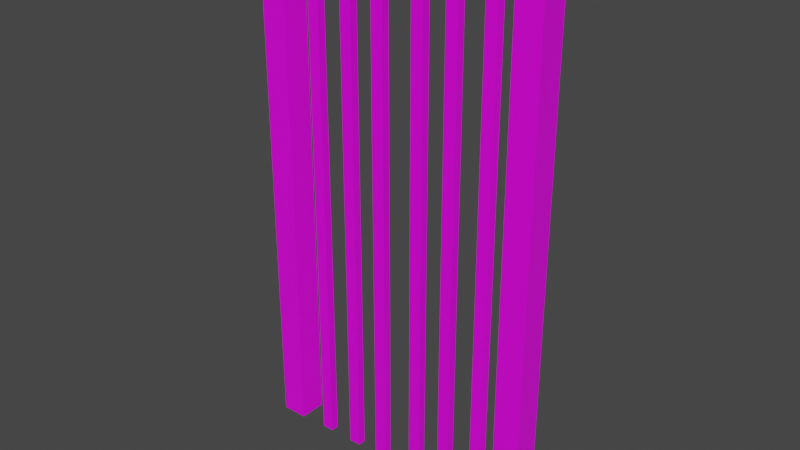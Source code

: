 # Source: kalterit.blend  (saved by Blender 2.93.20; exported with 4.5.12 LTS)
import bpy
from mathutils import Matrix  # noqa: F401  (used for matrix-valued properties, if any)

bpy.ops.wm.read_factory_settings(use_empty=True)
scene = bpy.context.scene
scene.name = 'Scene'

# ---- collections
col_collection = bpy.data.collections.new('Collection'); scene.collection.children.link(col_collection)

# ---- images (referenced by path relative to the original .blend; pixels are not part of the script)
import os
ASSET_DIR = os.environ.get("B2B_ASSET_DIR", "")  # directory of the original .blend (textures are referenced by path, not embedded)
HERE = os.path.dirname(os.path.abspath(__file__))  # packed textures are extracted next to this script under _unpacked/

def load_image(name, relpath, width, height, colorspace="sRGB"):
    """Load a texture the original file referenced (path relative to the .blend, or extracted next to this script)."""
    p = next((c for c in (os.path.join(HERE, relpath), os.path.join(ASSET_DIR, relpath)) if relpath and os.path.exists(c)), "")
    if p:
        img = bpy.data.images.load(p, check_existing=True)
        img.name = name
    else:  # same state as the original file: an image datablock whose file is absent (Cycles renders it pink)
        img = bpy.data.images.new(name, width, height)
        img.source = "FILE"
        img.filepath = "//" + (relpath or name)
    img.colorspace_settings.name = colorspace
    return img
img_metalplates013_1k_color_png = load_image('MetalPlates013_1K_Color.png', 'MetalPlates013_1K_Color.png', 1024, 1024, 'sRGB')

# ---- materials (node trees are filled in below, after node groups)
mat_material = bpy.data.materials.new('Material')
mat_material.alpha_threshold = 0.0
mat_material.use_transparent_shadow = False
mat_material.line_color = (0.0, 0.0, 0.0, 1.0)

# ---- material node trees
mat_material.use_nodes = True; mat_material.node_tree.nodes.clear()
_N = mat_material.node_tree.nodes; _L = mat_material.node_tree.links
n0 = _N.new('ShaderNodeOutputMaterial'); n0.name = 'Material Output'; n0.location = (300, 300)
n1 = _N.new('ShaderNodeBsdfPrincipled'); n1.name = 'Principled BSDF'; n1.location = (10, 300)
n1.distribution = 'GGX'
n1.subsurface_method = 'BURLEY'
n1.inputs[2].default_value = 0.4
n1.inputs[3].default_value = 1.45
n1.inputs[27].default_value = (0.0, 0.0, 0.0, 1.0)
n1.inputs[28].default_value = 1.0
n2 = _N.new('ShaderNodeTexImage'); n2.name = 'Image Texture'; n2.location = (-280, 280)
n2.image = img_metalplates013_1k_color_png
_L.new(n1.outputs[0], n0.inputs[0])
_L.new(n2.outputs[0], n1.inputs[0])
n0.is_active_output = True

# ---- world
world_world = bpy.data.worlds.new('World'); scene.world = world_world
world_world.use_nodes = True; world_world.node_tree.nodes.clear()
_N = world_world.node_tree.nodes; _L = world_world.node_tree.links
n0 = _N.new('ShaderNodeOutputWorld'); n0.name = 'World Output'; n0.location = (300, 300)
n1 = _N.new('ShaderNodeBackground'); n1.name = 'Background'; n1.location = (10, 300)
n1.inputs[0].default_value = (0.05088, 0.05088, 0.05088, 1.0)
_L.new(n1.outputs[0], n0.inputs[0])
n0.is_active_output = True
world_world.color = (0.05088, 0.05088, 0.05088)
world_world.use_sun_shadow = False
world_world.sun_shadow_jitter_overblur = 0.0

# ---- meshes
me_cube = bpy.data.meshes.new('Cube')
me_cube.from_pydata([(-9.203, 1.088, 1.012), (-9.203, 1.088, -0.9876), (-9.203, -0.9123, 1.012), (-9.203, -0.9123, -0.9876), (-11.2, 1.088, 1.012), (-11.2, 1.088, -0.9876), (-11.2, -0.9123, 1.012), (-11.2, -0.9123, -0.9876), (-9.203, 1.088, 0.9036), (-11.2, -0.9123, 0.9036), (-9.203, -0.9123, 0.9036), (-11.2, 1.088, 0.9036), (0.38, 1.088, 1.012), (0.38, -0.9123, 1.012), (0.38, 1.088, 0.9036), (0.38, -0.9123, 0.9036), (-11.2, 0.3396, -0.9876), (-9.203, 0.3396, 1.012), (-11.2, 0.3396, 1.012), (-9.203, 0.3396, -0.9876), (-9.203, 0.3396, 0.9036), (-11.2, 0.3396, 0.9036), (0.38, 0.3396, 1.012), (0.38, 0.3396, 0.9036), (-3.858, 0.3396, 0.9036), (-6.286, 0.3396, 0.9036), (-3.484, 0.3396, 0.9036), (-11.2, -0.251, -0.9876), (-9.203, -0.251, 1.012), (-9.203, -0.251, 0.9036), (0.38, -0.251, 1.012), (0.38, -0.251, 0.9036), (-6.286, -0.251, 0.9036), (-3.484, -0.251, 0.9036), (-11.2, -0.251, 1.012), (-9.203, -0.251, -0.9876), (-11.2, -0.251, 0.9036), (-5.371, 0.3396, 0.9036), (-5.371, -0.251, 0.9036), (-4.791, 0.3396, 0.9036), (-4.418, 0.3396, 0.9036), (-7.656, 0.3396, 0.9036), (-7.656, -0.251, 0.9036), (-4.418, -0.251, 0.9036), (-6.741, 0.3396, 0.9036), (-6.741, -0.251, 0.9036), (-1.165, -0.251, 0.9036), (-2.131, 0.3396, 0.9036), (-3.858, -0.251, 0.9036), (-6.286, 0.3396, 0.9108), (-6.286, -0.251, 0.9108), (-4.791, -0.251, 0.9036), (-7.656, 0.3396, 0.9108), (-7.656, -0.251, 0.9108), (-1.165, 0.3396, 0.9036), (-2.131, -0.251, 0.9036), (-7.656, 0.3396, -1.016), (-7.656, -0.251, -1.016), (-6.741, 0.3396, -1.016), (-6.741, -0.251, -1.016), (-3.858, 0.3396, -1.016), (-3.858, -0.251, -1.016), (-4.791, 0.3396, -1.016), (-4.791, -0.251, -1.016), (-2.131, 0.3396, -1.016), (-1.165, 0.3396, -1.016), (-2.131, -0.251, -1.016), (-1.165, -0.251, -1.016)], [], [(28, 34, 6, 2), (10, 2, 6, 9), (21, 18, 4, 11), (27, 35, 3, 7), (13, 30, 28, 2), (11, 4, 0, 8), (5, 11, 8, 1), (35, 29, 10, 3), (16, 21, 11, 5), (3, 10, 9, 7), (31, 30, 13, 15), (32, 38, 48, 33, 55, 46, 31, 15, 10, 29), (15, 13, 2, 10), (0, 12, 14, 8), (33, 48, 51, 43), (38, 45, 44, 37, 24, 48), (46, 54, 23, 31), (14, 12, 22, 23), (27, 36, 21, 16), (1, 8, 20, 19), (5, 1, 19, 16), (36, 34, 18, 21), (0, 4, 18, 17), (9, 6, 34, 36), (7, 9, 36, 27), (30, 22, 17, 28), (26, 47, 55, 33, 43, 40), (23, 22, 30, 31), (19, 20, 29, 35), (16, 19, 35, 27), (17, 18, 34, 28), (38, 32, 42, 45), (51, 39, 40, 43), (51, 48, 61, 63), (25, 37, 44, 41), (24, 26, 40, 39), (42, 32, 50, 53), (22, 12, 0, 17), (50, 49, 52, 53), (41, 44, 58, 56), (47, 54, 65, 64), (25, 41, 52, 49), (41, 42, 53, 52), (57, 56, 58, 59), (61, 60, 62, 63), (66, 64, 65, 67), (42, 41, 56, 57), (39, 51, 63, 62), (46, 55, 66, 67), (45, 42, 57, 59), (54, 46, 67, 65), (44, 45, 59, 58), (48, 24, 60, 61), (24, 39, 62, 60), (55, 47, 64, 66), (8, 14, 23, 54, 47, 26, 24, 37, 25, 20), (25, 49, 50, 32, 29, 20)])
_uv = me_cube.uv_layers.new(name='UVMap')
_uv.uv.foreach_set('vector', [0.4024, 0.8273, 0.4024, 1.0, 0.3453, 1.0, 0.3453, 0.8273, 0.0, 0.05441, 0.0, 0.0, 1.0, 5.96e-08, 1.0, 0.05441, 0.7553, 0.1633, 0.7553, 0.1727, 0.6907, 0.1727, 0.6907, 0.1633, 0.6907, 0.2882, 0.8633, 0.2882, 0.8633, 0.3453, 0.6907, 0.3453, 0.3453, 0.0, 0.4024, 0.0, 0.4024, 0.8273, 0.3453, 0.8273, 1.0, 0.0, 1.0, 0.05441, 0.0, 0.05441, 0.0, 1.192e-07, 0.9456, 1.0, 0.4728, 1.0, 0.4728, 0.5, 0.9456, 0.5, 0.4728, 0.1653, 0.0, 0.1653, 0.0, 0.0, 0.4728, 0.0, 0.9456, 0.187, 0.4728, 0.187, 0.4728, 0.0, 0.9456, 0.0, 0.4728, 1.0, 0.0, 1.0, 0.0, 0.5, 0.4728, 0.5, 0.9423, 0.4024, 0.9329, 0.4024, 0.9329, 0.3453, 0.9423, 0.3453, 0.5751, 0.2518, 0.5751, 0.3308, 0.5751, 0.4615, 0.5751, 0.4937, 0.5751, 0.6105, 0.5751, 0.6939, 0.5751, 0.8273, 0.518, 0.8273, 0.518, 0.0, 0.5751, 0.0, 0.01745, 1.0, 0.0, 0.9999, 3.732e-08, 0.0, 0.01745, 0.0001064, 0.01745, 0.0, 0.01745, 0.9999, 0.0, 1.0, 4.354e-08, 8.777e-05, 0.5751, 0.4937, 0.5751, 0.4615, 0.5751, 0.3809, 0.5751, 0.4131, 0.5751, 0.3308, 0.5751, 0.2125, 0.6261, 0.2125, 0.6261, 0.3308, 0.6261, 0.4615, 0.5751, 0.4615, 0.5751, 0.6939, 0.6261, 0.6939, 0.6261, 0.8273, 0.5751, 0.8273, 0.9423, 0.518, 0.9329, 0.518, 0.9329, 0.4534, 0.9423, 0.4534, 0.9456, 0.3347, 0.4728, 0.3347, 0.4728, 0.187, 0.9456, 0.187, 0.4728, 0.5, 0.0, 0.5, 0.0, 0.313, 0.4728, 0.313, 0.6907, 0.1727, 0.8633, 0.1727, 0.8633, 0.2373, 0.6907, 0.2373, 0.8062, 0.1633, 0.8062, 0.1727, 0.7553, 0.1727, 0.7553, 0.1633, 0.518, 0.8273, 0.518, 1.0, 0.4534, 1.0, 0.4534, 0.8273, 0.8633, 0.1633, 0.8633, 0.1727, 0.8062, 0.1727, 0.8062, 0.1633, 0.9456, 0.5, 0.4728, 0.5, 0.4728, 0.3347, 0.9456, 0.3347, 0.4024, 0.0, 0.4534, 0.0, 0.4534, 0.8273, 0.4024, 0.8273, 0.6261, 0.4937, 0.6261, 0.6105, 0.5751, 0.6105, 0.5751, 0.4937, 0.5751, 0.4131, 0.6261, 0.4131, 0.9423, 0.4534, 0.9329, 0.4534, 0.9329, 0.4024, 0.9423, 0.4024, 0.4728, 0.313, 0.0, 0.313, 0.0, 0.1653, 0.4728, 0.1653, 0.6907, 0.2373, 0.8633, 0.2373, 0.8633, 0.2882, 0.6907, 0.2882, 0.4534, 0.8273, 0.4534, 1.0, 0.4024, 1.0, 0.4024, 0.8273, 0.6907, 0.3453, 0.6907, 0.3453, 0.6907, 0.3453, 0.6907, 0.3453, 0.5751, 0.3809, 0.6261, 0.3809, 0.6261, 0.4131, 0.5751, 0.4131, 0.3432, 0.0, 0.6749, 2.118e-08, 0.6749, 0.6821, 0.3432, 0.6821, 0.6907, 0.3453, 0.6907, 0.3453, 0.6907, 0.3453, 0.6907, 0.3453, 0.6907, 0.3453, 0.6907, 0.3453, 0.6907, 0.3453, 0.6907, 0.3453, 0.9343, 0.518, 0.9343, 0.6363, 0.9337, 0.6363, 0.9337, 0.518, 0.4534, 0.0, 0.518, 0.0, 0.518, 0.8273, 0.4534, 0.8273, 0.518, 0.8273, 0.569, 0.8273, 0.569, 0.9456, 0.518, 0.9456, 0.6749, 0.0, 1.0, 4.235e-08, 1.0, 0.6821, 0.6749, 0.6821, 0.3432, 0.6821, 0.0, 0.6821, 4.235e-08, 0.0, 0.3432, 4.235e-08, 0.9349, 0.518, 0.9349, 0.6363, 0.9343, 0.6363, 0.9343, 0.518, 0.8547, 0.8495, 0.9057, 0.8495, 0.9057, 0.8501, 0.8547, 0.8501, 0.6907, 0.8495, 0.7417, 0.8495, 0.7417, 0.9285, 0.6907, 0.9285, 0.62, 0.8273, 0.671, 0.8273, 0.671, 0.9079, 0.62, 0.9079, 0.569, 0.8273, 0.62, 0.8273, 0.62, 0.9107, 0.569, 0.9107, 0.4265, 0.4105, 0.2748, 0.3246, 0.5579, 0.8872, 0.0, 1.0, 0.1293, 0.5895, 0.276, 0.6719, 0.0, 0.1131, 0.5471, 0.0, 0.0, 0.0, 0.3432, 6.353e-08, 0.3432, 0.6821, 2.118e-08, 0.6821, 1.0, 0.6821, 0.6749, 0.6821, 0.6749, 4.235e-08, 1.0, 0.0, 0.126, 0.5893, 0.2648, 0.6664, 1.523e-07, 0.1133, 0.5299, 0.0, 0.1313, 0.5895, 0.283, 0.6754, 9.036e-08, 0.1128, 0.5579, 0.0, 0.4178, 0.4105, 0.2711, 0.3281, 0.5471, 0.8869, 8.973e-08, 1.0, 0.6749, 0.6821, 0.3432, 0.6821, 0.3432, 0.0, 0.6749, 0.0, 0.4039, 0.4107, 0.2651, 0.3336, 0.5299, 0.8867, 0.0, 1.0, 0.6907, 0.0, 0.6907, 0.8273, 0.6261, 0.8273, 0.6261, 0.6939, 0.6261, 0.6105, 0.6261, 0.4937, 0.6261, 0.4615, 0.6261, 0.3308, 0.6261, 0.2518, 0.6261, 0.0, 0.6261, 0.2518, 0.6261, 0.2518, 0.5751, 0.2518, 0.5751, 0.2518, 0.5751, 0.0, 0.6261, 0.0])
me_cube.materials.append(mat_material)
me_cube.use_remesh_preserve_volume = False
me_cube.use_remesh_preserve_attributes = False
me_cube.use_mirror_vertex_groups = False
me_cube.update()

# ---- objects
ob_cube = bpy.data.objects.new('Cube', me_cube)

# ---- transforms, parenting, visibility, modifiers, constraints
ob_cube.location = (-2.179, 0.0, 4.409)
ob_cube.scale = (-0.2152, 0.2286, 4.352)
ob_cube.lock_rotations_4d = False
ob_cube.empty_display_type = 'ARROWS'
ob_cube.lineart.crease_threshold = 0.0
_m = ob_cube.modifiers.new('Mirror', 'MIRROR')

# ---- collection membership
col_collection.objects.link(ob_cube)

# ---- scene / render settings (as saved in the file)
scene.frame_start = 1; scene.frame_end = 250; scene.frame_set(3)
scene.render.engine = 'BLENDER_EEVEE_NEXT'
scene.cycles.use_denoising = False
scene.cycles.samples = 128
scene.cycles.sampling_pattern = 'TABULATED_SOBOL'
scene.cycles.use_adaptive_sampling = False
scene.cycles.use_light_tree = False
scene.view_settings.view_transform = 'Filmic'
bpy.context.view_layer.update()

# ---- added for rendering (the .blend has no active camera and no usable light): camera, sun
cam_auto = bpy.data.cameras.new('AutoCamera')
cam_auto.lens = 50.0
cam_auto.sensor_width = 36.0
cam_auto.clip_end = 1000.0
ob_auto_camera = bpy.data.objects.new('AutoCamera', cam_auto)
scene.collection.objects.link(ob_auto_camera)
ob_auto_camera.location = (7.13863, -11.1606, 11.8549)
ob_auto_camera.rotation_euler = (1.09748, -7.21219e-08, 0.694738)
scene.camera = ob_auto_camera
light_auto_sun = bpy.data.lights.new('AutoSun', 'SUN')
light_auto_sun.energy = 3.0
light_auto_sun.angle = 0.0523599
ob_auto_sun = bpy.data.objects.new('AutoSun', light_auto_sun)
scene.collection.objects.link(ob_auto_sun)
ob_auto_sun.rotation_euler = (0.872665, 0.174533, 0.523599)
bpy.context.view_layer.update()
